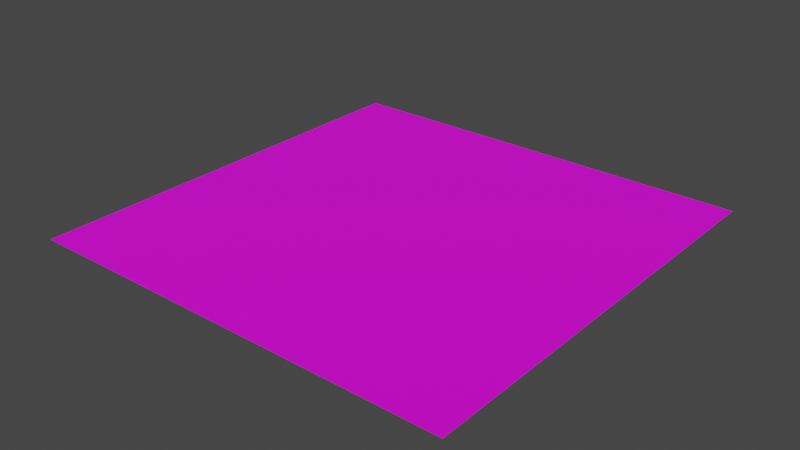 # Source: Hunterian_Driveway.blend  (saved by Blender 4.3.34; exported with 4.5.12 LTS)
import bpy
from mathutils import Matrix  # noqa: F401  (used for matrix-valued properties, if any)

bpy.ops.wm.read_factory_settings(use_empty=True)
scene = bpy.context.scene
scene.name = 'Scene'

# ---- collections
col_collection = bpy.data.collections.new('Collection'); scene.collection.children.link(col_collection)

# ---- images (referenced by path relative to the original .blend; pixels are not part of the script)
import os
ASSET_DIR = os.environ.get("B2B_ASSET_DIR", "")  # directory of the original .blend (textures are referenced by path, not embedded)
HERE = os.path.dirname(os.path.abspath(__file__))  # packed textures are extracted next to this script under _unpacked/

def load_image(name, relpath, width, height, colorspace="sRGB"):
    """Load a texture the original file referenced (path relative to the .blend, or extracted next to this script)."""
    p = next((c for c in (os.path.join(HERE, relpath), os.path.join(ASSET_DIR, relpath)) if relpath and os.path.exists(c)), "")
    if p:
        img = bpy.data.images.load(p, check_existing=True)
        img.name = name
    else:  # same state as the original file: an image datablock whose file is absent (Cycles renders it pink)
        img = bpy.data.images.new(name, width, height)
        img.source = "FILE"
        img.filepath = "//" + (relpath or name)
    img.colorspace_settings.name = colorspace
    return img
img_museum_exterior_texture_psd = load_image('Museum_Exterior_Texture.psd', 'Museum_Exterior_Texture.psd', 1024, 1024, 'sRGB')

# ---- materials (node trees are filled in below, after node groups)
mat_material_001 = bpy.data.materials.new('Material.001')
mat_material_001.use_transparent_shadow = False

# ---- material node trees
mat_material_001.use_nodes = True; mat_material_001.node_tree.nodes.clear()
_N = mat_material_001.node_tree.nodes; _L = mat_material_001.node_tree.links
n0 = _N.new('ShaderNodeBsdfPrincipled'); n0.name = 'Principled BSDF'; n0.location = (10, 300)
n0.distribution = 'GGX'
n0.subsurface_method = 'BURLEY'
n0.inputs[3].default_value = 1.45
n0.inputs[27].default_value = (0.0, 0.0, 0.0, 1.0)
n0.inputs[28].default_value = 1.0
n1 = _N.new('ShaderNodeOutputMaterial'); n1.name = 'Material Output'; n1.location = (300, 300)
n2 = _N.new('ShaderNodeTexImage'); n2.name = 'Image Texture'; n2.location = (-280, 280)
n2.image = img_museum_exterior_texture_psd
_L.new(n0.outputs[0], n1.inputs[0])
_L.new(n2.outputs[0], n0.inputs[0])
n1.is_active_output = True

# ---- world
world_world = bpy.data.worlds.new('World'); scene.world = world_world
world_world.use_nodes = True; world_world.node_tree.nodes.clear()
_N = world_world.node_tree.nodes; _L = world_world.node_tree.links
n0 = _N.new('ShaderNodeOutputWorld'); n0.name = 'World Output'; n0.location = (300, 300)
n1 = _N.new('ShaderNodeBackground'); n1.name = 'Background'; n1.location = (10, 300)
n1.inputs[0].default_value = (0.05088, 0.05088, 0.05088, 1.0)
_L.new(n1.outputs[0], n0.inputs[0])
n0.is_active_output = True
world_world.color = (0.05088, 0.05088, 0.05088)
world_world.use_sun_shadow = False
world_world.sun_shadow_jitter_overblur = 0.0

# ---- meshes
me_plane = bpy.data.meshes.new('Plane')
me_plane.from_pydata([(-1.0, -1.0, 0.0), (1.0, -1.0, 0.0), (-1.0, 1.0, 0.0), (1.0, 1.0, 0.0)], [], [(0, 1, 3, 2)])
_uv = me_plane.uv_layers.new(name='UVMap')
_uv.uv.foreach_set('vector', [0.7, 0.0003076, 1.0, 0.0007959, 1.0, 0.3005, 0.7, 0.3005])
me_plane.materials.append(mat_material_001)
me_plane.use_remesh_fix_poles = True
me_plane.use_remesh_preserve_attributes = False
me_plane.update()

# ---- objects
ob_plane = bpy.data.objects.new('Plane', me_plane)

# ---- transforms, parenting, visibility, modifiers, constraints
ob_plane.location = (0.0, 0.0, 0.0)

# ---- collection membership
col_collection.objects.link(ob_plane)

# ---- scene / render settings (as saved in the file)
scene.frame_start = 1; scene.frame_end = 250; scene.frame_set(1)
scene.render.engine = 'BLENDER_EEVEE_NEXT'
scene.cycles.use_denoising = False
scene.cycles.samples = 128
scene.cycles.sampling_pattern = 'TABULATED_SOBOL'
scene.cycles.use_adaptive_sampling = False
scene.cycles.use_light_tree = False
scene.view_settings.view_transform = 'Filmic'
bpy.context.view_layer.update()

# ---- added for rendering (the .blend has no active camera and no usable light): camera, sun
cam_auto = bpy.data.cameras.new('AutoCamera')
cam_auto.lens = 50.0
cam_auto.sensor_width = 36.0
cam_auto.clip_end = 1000.0
ob_auto_camera = bpy.data.objects.new('AutoCamera', cam_auto)
scene.collection.objects.link(ob_auto_camera)
ob_auto_camera.location = (2.61693, -3.14032, 2.09354)
ob_auto_camera.rotation_euler = (1.09748, -7.21219e-08, 0.694738)
scene.camera = ob_auto_camera
light_auto_sun = bpy.data.lights.new('AutoSun', 'SUN')
light_auto_sun.energy = 3.0
light_auto_sun.angle = 0.0523599
ob_auto_sun = bpy.data.objects.new('AutoSun', light_auto_sun)
scene.collection.objects.link(ob_auto_sun)
ob_auto_sun.rotation_euler = (0.872665, 0.174533, 0.523599)
bpy.context.view_layer.update()
